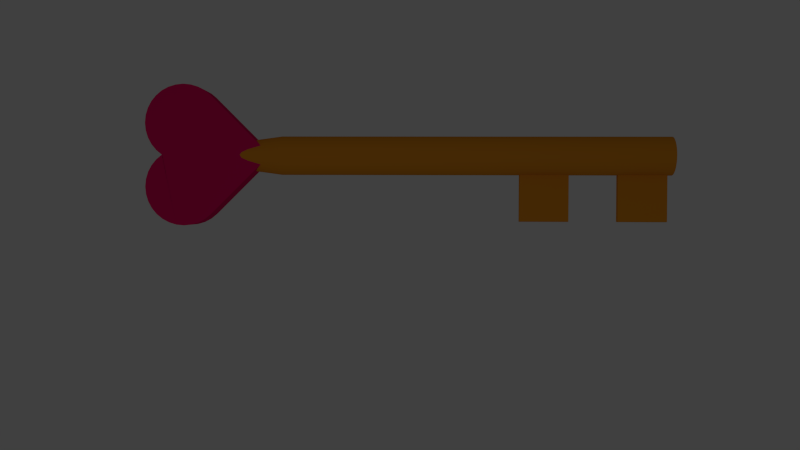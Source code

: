 # Source: HeartKey.blend  (saved by Blender 2.74.0; exported with 4.5.12 LTS)
import bpy
from mathutils import Matrix  # noqa: F401  (used for matrix-valued properties, if any)

bpy.ops.wm.read_factory_settings(use_empty=True)
scene = bpy.context.scene
scene.name = 'Scene'

# ---- collections
col_collection_1 = bpy.data.collections.new('Collection 1'); scene.collection.children.link(col_collection_1)

# ---- materials (node trees are filled in below, after node groups)
mat_material_001 = bpy.data.materials.new('Material.001')
mat_material_001.alpha_threshold = 0.0
mat_material_001.use_transparent_shadow = False
mat_material_001.diffuse_color = (0.8, 0.2937, 0.01952, 1.0)
mat_material_001.roughness = 0.5
mat_material_002 = bpy.data.materials.new('Material.002')
mat_material_002.alpha_threshold = 0.0
mat_material_002.use_transparent_shadow = False
mat_material_002.diffuse_color = (0.8, 0.003348, 0.1298, 1.0)
mat_material_002.roughness = 0.5

# ---- material node trees

# ---- world
world_world = bpy.data.worlds.new('World'); scene.world = world_world
world_world.color = (0.05088, 0.05088, 0.05088)
world_world.use_sun_shadow = False
world_world.sun_shadow_jitter_overblur = 0.0
world_world.cycles.sampling_method = 'MANUAL'
world_world.cycles.sample_map_resolution = 256

# ---- cameras
cam_camera = bpy.data.cameras.new('Camera')
cam_camera.clip_end = 100.0
cam_camera.lens = 35.0
cam_camera.sensor_width = 32.0
cam_camera.sensor_height = 18.0
cam_camera.ortho_scale = 7.314
cam_camera.dof.focus_distance = 0.0
cam_camera.dof.aperture_fstop = 128.0

# ---- lights
light_lamp = bpy.data.lights.new('Lamp', 'POINT')
light_lamp.transmission_factor = 0.0
light_lamp.cutoff_distance = 30.0
light_lamp.energy = 100.0
light_lamp.shadow_buffer_clip_start = 1.001
light_lamp.shadow_soft_size = 0.1
light_lamp.shadow_maximum_resolution = 0.006
light_lamp.use_absolute_resolution = True
light_lamp.cycles.use_multiple_importance_sampling = False

# ---- meshes
me_cylinder = bpy.data.meshes.new('Cylinder')
me_cylinder.from_pydata([(-1.43e-06, 1.0, -19.94), (0.1203, 0.6047, 3.012), (0.1951, 0.9808, -19.94), (0.2359, 0.5696, 3.012), (0.3827, 0.9239, -19.94), (0.3425, 0.5126, 3.012), (0.5556, 0.8315, -19.94), (0.436, 0.436, 3.012), (0.7071, 0.7071, -19.94), (0.5126, 0.3425, 3.012), (0.8315, 0.5556, -19.94), (0.5696, 0.2359, 3.012), (0.9239, 0.3827, -19.94), (0.6047, 0.1203, 3.012), (0.9808, 0.1951, -19.94), (0.6165, 1.63e-07, 3.012), (1.0, 7.55e-08, -19.94), (0.6047, -0.1203, 3.012), (0.9808, -0.1951, -19.94), (0.5696, -0.2359, 3.012), (0.9239, -0.3827, -19.94), (0.5126, -0.3425, 3.012), (0.8315, -0.5556, -19.94), (0.436, -0.436, 3.012), (0.7071, -0.7071, -19.94), (0.3425, -0.5126, 3.012), (0.5556, -0.8315, -19.94), (0.2359, -0.5696, 3.012), (0.3827, -0.9239, -19.94), (0.1203, -0.6047, 3.012), (0.1951, -0.9808, -19.94), (5.235e-09, -0.6165, 3.012), (-1.756e-06, -1.0, -19.94), (-0.1203, -0.6047, 3.012), (-0.1951, -0.9808, -19.94), (-0.2359, -0.5696, 3.012), (-0.3827, -0.9239, -19.94), (-0.3425, -0.5126, 3.012), (-0.5556, -0.8315, -19.94), (-0.436, -0.436, 3.012), (-0.7071, -0.7071, -19.94), (-0.5126, -0.3425, 3.012), (-0.8315, -0.5556, -19.94), (-0.5696, -0.2359, 3.012), (-0.9239, -0.3827, -19.94), (-0.6047, -0.1203, 3.012), (-0.9808, -0.1951, -19.94), (-0.6165, 7.118e-07, 3.012), (-1.0, 9.656e-07, -19.94), (-0.6047, 0.1203, 3.012), (-0.9808, 0.1951, -19.94), (-0.5696, 0.2359, 3.012), (-0.9239, 0.3827, -19.94), (-0.5126, 0.3425, 3.012), (-0.8315, 0.5556, -19.94), (-0.436, 0.436, 3.012), (-0.7071, 0.7071, -19.94), (-0.3425, 0.5126, 3.012), (-0.5556, 0.8315, -19.94), (2.061e-07, 0.6165, 3.012), (-0.3827, 0.9239, -19.94), (-0.1203, 0.6047, 3.012), (-0.1951, 0.9808, -19.94), (-0.2359, 0.5696, 3.012), (-5.471e-08, 1.0, 0.1988), (0.1951, 0.9808, 0.1988), (0.3827, 0.9239, 0.1988), (0.5556, 0.8315, 0.1988), (0.7071, 0.7071, 0.1988), (0.8315, 0.5556, 0.1988), (0.9239, 0.3827, 0.1988), (0.9808, 0.1951, 0.1988), (1.0, 7.55e-08, 0.1988), (0.9808, -0.1951, 0.1988), (0.9239, -0.3827, 0.1988), (0.8315, -0.5556, 0.1988), (0.7071, -0.7071, 0.1988), (0.5556, -0.8315, 0.1988), (0.3827, -0.9239, 0.1988), (0.1951, -0.9808, 0.1988), (-3.805e-07, -1.0, 0.1988), (-0.1951, -0.9808, 0.1988), (-0.3827, -0.9239, 0.1988), (-0.5556, -0.8315, 0.1988), (-0.7071, -0.7071, 0.1988), (-0.8315, -0.5556, 0.1988), (-0.9239, -0.3827, 0.1988), (-0.9808, -0.1951, 0.1988), (-1.0, 9.656e-07, 0.1988), (-0.9808, 0.1951, 0.1988), (-0.9239, 0.3827, 0.1988), (-0.8315, 0.5556, 0.1988), (-0.7071, 0.7071, 0.1988), (-0.5556, 0.8315, 0.1988), (-0.3827, 0.9239, 0.1988), (-0.1951, 0.9808, 0.1988), (0.1951, 0.9808, -4.573), (0.1951, 0.9808, -7.09), (0.1951, 0.9808, -9.607), (0.1951, 0.9808, -12.12), (0.1951, 0.9808, -14.64), (0.1951, 0.9808, -17.16), (0.1951, 0.9808, -19.68), (0.3827, 0.9239, -4.573), (0.3827, 0.9239, -7.09), (0.3827, 0.9239, -9.607), (0.3827, 0.9239, -12.12), (0.3827, 0.9239, -14.64), (0.3827, 0.9239, -17.16), (0.3827, 0.9239, -19.68), (0.5556, 0.8315, -4.573), (0.5556, 0.8315, -7.09), (0.5556, 0.8315, -9.607), (0.5556, 0.8315, -12.12), (0.5556, 0.8315, -14.64), (0.5556, 0.8315, -17.16), (0.5556, 0.8315, -19.68), (0.7071, 0.7071, -4.573), (0.7071, 0.7071, -7.09), (0.7071, 0.7071, -9.607), (0.7071, 0.7071, -12.12), (0.7071, 0.7071, -14.64), (0.7071, 0.7071, -17.16), (0.7071, 0.7071, -19.68), (0.8315, 0.5556, -4.573), (0.8315, 0.5556, -7.09), (0.8315, 0.5556, -9.607), (0.8315, 0.5556, -12.12), (0.8315, 0.5556, -14.64), (0.8315, 0.5556, -17.16), (0.8315, 0.5556, -19.68), (0.9239, 0.3827, -4.573), (0.9239, 0.3827, -7.09), (0.9239, 0.3827, -9.607), (0.9239, 0.3827, -12.12), (0.9239, 0.3827, -14.64), (0.9239, 0.3827, -17.16), (0.9239, 0.3827, -19.68), (0.9808, 0.1951, -4.573), (0.9808, 0.1951, -7.09), (0.9808, 0.1951, -9.607), (0.9808, 0.1951, -12.12), (0.9808, 0.1951, -14.64), (0.9808, 0.1951, -17.16), (0.9808, 0.1951, -19.68), (1.0, 7.55e-08, -4.573), (1.0, 7.55e-08, -7.09), (1.0, 7.55e-08, -9.607), (1.0, 7.55e-08, -12.12), (1.0, 7.55e-08, -14.64), (1.0, 7.55e-08, -17.16), (1.0, 7.55e-08, -19.68), (0.9808, -0.1951, -4.573), (0.9808, -0.1951, -7.09), (0.9808, -0.1951, -9.607), (0.9808, -0.1951, -12.12), (0.9808, -0.1951, -14.64), (0.9808, -0.1951, -17.16), (0.9808, -0.1951, -19.68), (0.9239, -0.3827, -4.573), (0.9239, -0.3827, -7.09), (0.9239, -0.3827, -9.607), (0.9239, -0.3827, -12.12), (0.9239, -0.3827, -14.64), (0.9239, -0.3827, -17.16), (0.9239, -0.3827, -19.68), (0.8315, -0.5556, -4.573), (0.8315, -0.5556, -7.09), (0.8315, -0.5556, -9.607), (0.8315, -0.5556, -12.12), (0.8315, -0.5556, -14.64), (0.8315, -0.5556, -17.16), (0.8315, -0.5556, -19.68), (0.7071, -0.7071, -4.573), (0.7071, -0.7071, -7.09), (0.7071, -0.7071, -9.607), (0.7071, -0.7071, -12.12), (0.7071, -0.7071, -14.64), (0.7071, -0.7071, -17.16), (0.7071, -0.7071, -19.68), (0.5556, -0.8315, -4.573), (0.5556, -0.8315, -7.09), (0.5556, -0.8315, -9.607), (0.5556, -0.8315, -12.12), (0.5556, -0.8315, -14.64), (0.5556, -0.8315, -17.16), (0.5556, -0.8315, -19.68), (0.3827, -0.9239, -4.573), (0.3827, -0.9239, -7.09), (0.3827, -0.9239, -9.607), (0.3827, -0.9239, -12.12), (0.3827, -0.9239, -14.64), (0.3827, -0.9239, -17.16), (0.3827, -0.9239, -19.68), (0.1951, -0.9808, -4.573), (0.1951, -0.9808, -7.09), (0.1951, -0.9808, -9.607), (0.1951, -0.9808, -12.12), (0.1951, -0.9808, -14.64), (0.1951, -0.9808, -17.16), (0.1951, -0.9808, -19.68), (-7.064e-07, -1.0, -4.573), (-8.783e-07, -1.0, -7.09), (-1.05e-06, -1.0, -9.607), (-1.222e-06, -1.0, -12.12), (-1.394e-06, -1.0, -14.64), (-1.566e-06, -1.0, -17.16), (-1.738e-06, -1.0, -19.68), (-0.1951, -0.9808, -4.573), (-0.1951, -0.9808, -7.09), (-0.1951, -0.9808, -9.607), (-0.1951, -0.9808, -12.12), (-0.1951, -0.9808, -14.64), (-0.1951, -0.9808, -17.16), (-0.1951, -0.9808, -19.68), (-0.3827, -0.9239, -4.573), (-0.3827, -0.9239, -7.09), (-0.3827, -0.9239, -9.607), (-0.3827, -0.9239, -12.12), (-0.3827, -0.9239, -14.64), (-0.3827, -0.9239, -17.16), (-0.3827, -0.9239, -19.68), (-0.5556, -0.8315, -4.573), (-0.5556, -0.8315, -7.09), (-0.5556, -0.8315, -9.607), (-0.5556, -0.8315, -12.12), (-0.5556, -0.8315, -14.64), (-0.5556, -0.8315, -17.16), (-0.5556, -0.8315, -19.68), (-0.7071, -0.7071, -4.573), (-0.7071, -0.7071, -7.09), (-0.7071, -0.7071, -9.607), (-0.7071, -0.7071, -12.12), (-0.7071, -0.7071, -14.64), (-0.7071, -0.7071, -17.16), (-0.7071, -0.7071, -19.68), (-0.8315, -0.5556, -4.573), (-0.8315, -0.5556, -7.09), (-0.8315, -0.5556, -9.607), (-0.8315, -0.5556, -12.12), (-0.8315, -0.5556, -14.64), (-0.8315, -0.5556, -17.16), (-0.8315, -0.5556, -19.68), (-0.9239, -0.3827, -4.573), (-0.9239, -0.3827, -7.09), (-0.9239, -0.3827, -9.607), (-0.9239, -0.3827, -12.12), (-0.9239, -0.3827, -14.64), (-0.9239, -0.3827, -17.16), (-0.9239, -0.3827, -19.68), (-0.9808, -0.1951, -4.573), (-0.9808, -0.1951, -7.09), (-0.9808, -0.1951, -9.607), (-0.9808, -0.1951, -12.12), (-0.9808, -0.1951, -14.64), (-0.9808, -0.1951, -17.16), (-0.9808, -0.1951, -19.68), (-1.0, 9.656e-07, -4.573), (-1.0, 9.656e-07, -7.09), (-1.0, 9.656e-07, -9.607), (-1.0, 9.656e-07, -12.12), (-1.0, 9.656e-07, -14.64), (-1.0, 9.656e-07, -17.16), (-1.0, 9.656e-07, -19.68), (-0.9808, 0.1951, -4.573), (-0.9808, 0.1951, -7.09), (-0.9808, 0.1951, -9.607), (-0.9808, 0.1951, -12.12), (-0.9808, 0.1951, -14.64), (-0.9808, 0.1951, -17.16), (-0.9808, 0.1951, -19.68), (-0.9239, 0.3827, -4.573), (-0.9239, 0.3827, -7.09), (-0.9239, 0.3827, -9.607), (-0.9239, 0.3827, -12.12), (-0.9239, 0.3827, -14.64), (-0.9239, 0.3827, -17.16), (-0.9239, 0.3827, -19.68), (-0.8315, 0.5556, -4.573), (-0.8315, 0.5556, -7.09), (-0.8315, 0.5556, -9.607), (-0.8315, 0.5556, -12.12), (-0.8315, 0.5556, -14.64), (-0.8315, 0.5556, -17.16), (-0.8315, 0.5556, -19.68), (-0.7071, 0.7071, -4.573), (-0.7071, 0.7071, -7.09), (-0.7071, 0.7071, -9.607), (-0.7071, 0.7071, -12.12), (-0.7071, 0.7071, -14.64), (-0.7071, 0.7071, -17.16), (-0.7071, 0.7071, -19.68), (-0.5556, 0.8315, -4.573), (-0.5556, 0.8315, -7.09), (-0.5556, 0.8315, -9.607), (-0.5556, 0.8315, -12.12), (-0.5556, 0.8315, -14.64), (-0.5556, 0.8315, -17.16), (-0.5556, 0.8315, -19.68), (-0.3827, 0.9239, -4.573), (-0.3827, 0.9239, -7.09), (-0.3827, 0.9239, -9.607), (-0.3827, 0.9239, -12.12), (-0.3827, 0.9239, -14.64), (-0.3827, 0.9239, -17.16), (-0.3827, 0.9239, -19.68), (-0.1951, 0.9808, -4.573), (-0.1951, 0.9808, -7.09), (-0.1951, 0.9808, -9.607), (-0.1951, 0.9808, -12.12), (-0.1951, 0.9808, -14.64), (-0.1951, 0.9808, -17.16), (-0.1951, 0.9808, -19.68), (-1.412e-06, 1.0, -19.68), (-1.24e-06, 1.0, -17.16), (-1.068e-06, 1.0, -14.64), (-8.962e-07, 1.0, -12.12), (-7.243e-07, 1.0, -9.607), (-5.524e-07, 1.0, -7.09), (-3.805e-07, 1.0, -4.573), (3.386, 0.1951, -12.12), (3.386, 0.1951, -14.64), (3.386, 0.1951, -17.16), (3.386, 0.1951, -19.68), (3.406, 5.523e-07, -12.12), (3.406, 5.523e-07, -14.64), (3.406, 5.523e-07, -17.16), (3.406, 5.523e-07, -19.68), (3.386, -0.1951, -12.12), (3.386, -0.1951, -14.64), (3.386, -0.1951, -17.16), (3.386, -0.1951, -19.68)], [], [(85, 84, 39, 41), (95, 94, 63, 61), (74, 73, 17, 19), (83, 82, 35, 37), (94, 93, 57, 63), (72, 71, 13, 15), (81, 80, 31, 33), (92, 91, 53, 55), (70, 69, 9, 11), (90, 89, 49, 51), (79, 78, 27, 29), (68, 67, 5, 7), (88, 87, 45, 47), (77, 76, 23, 25), (66, 65, 1, 3), (86, 85, 41, 43), (75, 74, 19, 21), (84, 83, 37, 39), (64, 95, 61, 59), (73, 72, 15, 17), (82, 81, 33, 35), (93, 92, 55, 57), (71, 70, 11, 13), (91, 90, 51, 53), (80, 79, 29, 31), (69, 68, 7, 9), (89, 88, 47, 49), (78, 77, 25, 27), (67, 66, 3, 5), (87, 86, 43, 45), (76, 75, 21, 23), (63, 57, 55, 53, 51, 49, 47, 45, 43, 41, 39, 37, 35, 33, 31, 29, 27, 25, 23, 21, 19, 17, 15, 13, 11, 9, 7, 5, 3, 1, 59, 61), (65, 64, 59, 1), (0, 2, 4, 6, 8, 10, 12, 14, 16, 18, 20, 22, 24, 26, 28, 30, 32, 34, 36, 38, 40, 42, 44, 46, 48, 50, 52, 54, 56, 58, 60, 62), (299, 94, 95, 306), (306, 95, 64, 319), (292, 93, 94, 299), (285, 92, 93, 292), (278, 91, 92, 285), (271, 90, 91, 278), (264, 89, 90, 271), (257, 88, 89, 264), (250, 87, 88, 257), (243, 86, 87, 250), (236, 85, 86, 243), (229, 84, 85, 236), (222, 83, 84, 229), (215, 82, 83, 222), (208, 81, 82, 215), (201, 80, 81, 208), (194, 79, 80, 201), (187, 78, 79, 194), (180, 77, 78, 187), (173, 76, 77, 180), (166, 75, 76, 173), (159, 74, 75, 166), (152, 73, 74, 159), (145, 72, 73, 152), (138, 71, 72, 145), (131, 70, 71, 138), (124, 69, 70, 131), (117, 68, 69, 124), (110, 67, 68, 117), (103, 66, 67, 110), (96, 65, 66, 103), (319, 64, 65, 96), (0, 313, 102, 2), (313, 314, 101, 102), (314, 315, 100, 101), (315, 316, 99, 100), (316, 317, 98, 99), (317, 318, 97, 98), (318, 319, 96, 97), (2, 102, 109, 4), (102, 101, 108, 109), (101, 100, 107, 108), (100, 99, 106, 107), (99, 98, 105, 106), (98, 97, 104, 105), (97, 96, 103, 104), (4, 109, 116, 6), (109, 108, 115, 116), (108, 107, 114, 115), (107, 106, 113, 114), (106, 105, 112, 113), (105, 104, 111, 112), (104, 103, 110, 111), (6, 116, 123, 8), (116, 115, 122, 123), (115, 114, 121, 122), (114, 113, 120, 121), (113, 112, 119, 120), (112, 111, 118, 119), (111, 110, 117, 118), (8, 123, 130, 10), (123, 122, 129, 130), (122, 121, 128, 129), (121, 120, 127, 128), (120, 119, 126, 127), (119, 118, 125, 126), (118, 117, 124, 125), (10, 130, 137, 12), (130, 129, 136, 137), (129, 128, 135, 136), (128, 127, 134, 135), (127, 126, 133, 134), (126, 125, 132, 133), (125, 124, 131, 132), (12, 137, 144, 14), (137, 136, 143, 144), (136, 135, 142, 143), (135, 134, 141, 142), (134, 133, 140, 141), (133, 132, 139, 140), (132, 131, 138, 139), (14, 144, 151, 16), (158, 151, 327, 331), (143, 142, 149, 150), (150, 157, 330, 326), (141, 140, 147, 148), (140, 139, 146, 147), (139, 138, 145, 146), (16, 151, 158, 18), (156, 149, 325, 329), (150, 149, 156, 157), (148, 155, 328, 324), (148, 147, 154, 155), (147, 146, 153, 154), (146, 145, 152, 153), (18, 158, 165, 20), (158, 157, 164, 165), (157, 156, 163, 164), (156, 155, 162, 163), (155, 154, 161, 162), (154, 153, 160, 161), (153, 152, 159, 160), (20, 165, 172, 22), (165, 164, 171, 172), (164, 163, 170, 171), (163, 162, 169, 170), (162, 161, 168, 169), (161, 160, 167, 168), (160, 159, 166, 167), (22, 172, 179, 24), (172, 171, 178, 179), (171, 170, 177, 178), (170, 169, 176, 177), (169, 168, 175, 176), (168, 167, 174, 175), (167, 166, 173, 174), (24, 179, 186, 26), (179, 178, 185, 186), (178, 177, 184, 185), (177, 176, 183, 184), (176, 175, 182, 183), (175, 174, 181, 182), (174, 173, 180, 181), (26, 186, 193, 28), (186, 185, 192, 193), (185, 184, 191, 192), (184, 183, 190, 191), (183, 182, 189, 190), (182, 181, 188, 189), (181, 180, 187, 188), (28, 193, 200, 30), (193, 192, 199, 200), (192, 191, 198, 199), (191, 190, 197, 198), (190, 189, 196, 197), (189, 188, 195, 196), (188, 187, 194, 195), (30, 200, 207, 32), (200, 199, 206, 207), (199, 198, 205, 206), (198, 197, 204, 205), (197, 196, 203, 204), (196, 195, 202, 203), (195, 194, 201, 202), (32, 207, 214, 34), (207, 206, 213, 214), (206, 205, 212, 213), (205, 204, 211, 212), (204, 203, 210, 211), (203, 202, 209, 210), (202, 201, 208, 209), (34, 214, 221, 36), (214, 213, 220, 221), (213, 212, 219, 220), (212, 211, 218, 219), (211, 210, 217, 218), (210, 209, 216, 217), (209, 208, 215, 216), (36, 221, 228, 38), (221, 220, 227, 228), (220, 219, 226, 227), (219, 218, 225, 226), (218, 217, 224, 225), (217, 216, 223, 224), (216, 215, 222, 223), (38, 228, 235, 40), (228, 227, 234, 235), (227, 226, 233, 234), (226, 225, 232, 233), (225, 224, 231, 232), (224, 223, 230, 231), (223, 222, 229, 230), (40, 235, 242, 42), (235, 234, 241, 242), (234, 233, 240, 241), (233, 232, 239, 240), (232, 231, 238, 239), (231, 230, 237, 238), (230, 229, 236, 237), (42, 242, 249, 44), (242, 241, 248, 249), (241, 240, 247, 248), (240, 239, 246, 247), (239, 238, 245, 246), (238, 237, 244, 245), (237, 236, 243, 244), (44, 249, 256, 46), (249, 248, 255, 256), (248, 247, 254, 255), (247, 246, 253, 254), (246, 245, 252, 253), (245, 244, 251, 252), (244, 243, 250, 251), (46, 256, 263, 48), (256, 255, 262, 263), (255, 254, 261, 262), (254, 253, 260, 261), (253, 252, 259, 260), (252, 251, 258, 259), (251, 250, 257, 258), (48, 263, 270, 50), (263, 262, 269, 270), (262, 261, 268, 269), (261, 260, 267, 268), (260, 259, 266, 267), (259, 258, 265, 266), (258, 257, 264, 265), (50, 270, 277, 52), (270, 269, 276, 277), (269, 268, 275, 276), (268, 267, 274, 275), (267, 266, 273, 274), (266, 265, 272, 273), (265, 264, 271, 272), (52, 277, 284, 54), (277, 276, 283, 284), (276, 275, 282, 283), (275, 274, 281, 282), (274, 273, 280, 281), (273, 272, 279, 280), (272, 271, 278, 279), (54, 284, 291, 56), (284, 283, 290, 291), (283, 282, 289, 290), (282, 281, 288, 289), (281, 280, 287, 288), (280, 279, 286, 287), (279, 278, 285, 286), (56, 291, 298, 58), (291, 290, 297, 298), (290, 289, 296, 297), (289, 288, 295, 296), (288, 287, 294, 295), (287, 286, 293, 294), (286, 285, 292, 293), (58, 298, 305, 60), (298, 297, 304, 305), (297, 296, 303, 304), (296, 295, 302, 303), (295, 294, 301, 302), (294, 293, 300, 301), (293, 292, 299, 300), (62, 312, 313, 0), (312, 311, 314, 313), (311, 310, 315, 314), (310, 309, 316, 315), (309, 308, 317, 316), (308, 307, 318, 317), (307, 306, 319, 318), (60, 305, 312, 62), (305, 304, 311, 312), (304, 303, 310, 311), (303, 302, 309, 310), (302, 301, 308, 309), (301, 300, 307, 308), (300, 299, 306, 307), (323, 322, 326, 327), (321, 320, 324, 325), (327, 326, 330, 331), (325, 324, 328, 329), (141, 148, 324, 320), (149, 142, 321, 325), (143, 150, 326, 322), (151, 144, 323, 327), (157, 158, 331, 330), (155, 156, 329, 328), (144, 143, 322, 323), (142, 141, 320, 321)])
me_cylinder.materials.append(mat_material_001)
me_cylinder.use_remesh_preserve_volume = False
me_cylinder.use_remesh_preserve_attributes = False
me_cylinder.use_mirror_vertex_groups = False
me_cylinder.update()
me_plane = bpy.data.meshes.new('Plane')
me_plane.from_pydata([(0.1046, 0.6287, 0.175), (0.02882, 0.6909, 0.175), (-0.05763, 0.7371, 0.175), (-0.1514, 0.7655, 0.175), (-0.249, 0.7751, 0.175), (-0.3465, 0.7655, 0.175), (-0.249, -0.2249, 0.175), (-0.1514, -0.2153, 0.175), (-0.05763, -0.1868, 0.175), (0.02882, -0.1406, 0.175), (0.1046, -0.07843, 0.175), (0.1668, -0.002662, 0.175), (0.213, 0.08378, 0.175), (0.2414, 0.1776, 0.175), (0.251, 0.2751, 0.175), (0.2414, 0.3727, 0.175), (0.213, 0.4665, 0.175), (0.1668, 0.5529, 0.175), (-0.4777, 1.211, 0.175), (-0.5535, 1.273, 0.175), (-0.6399, 1.319, 0.175), (-0.7337, 1.348, 0.175), (-0.8312, 1.357, 0.175), (-0.9288, 1.348, 0.175), (-1.023, 1.319, 0.175), (-1.109, 1.273, 0.175), (-1.185, 1.211, 0.175), (-1.247, 1.135, 0.175), (-1.293, 1.049, 0.175), (-1.322, 0.9549, 0.175), (-1.331, 0.8574, 0.175), (-0.3409, 0.7599, 0.175), (-0.3312, 0.8574, 0.175), (-0.3409, 0.9549, 0.175), (-0.3693, 1.049, 0.175), (-0.4155, 1.135, 0.175), (-1.331, 0.8562, 0.175), (-1.331, -0.2279, 0.175), (-0.3404, 0.7664, 0.175), (-0.2498, -0.2247, 0.175), (0.02882, 0.6909, 0.525), (0.1046, 0.6287, 0.525), (-0.05763, 0.7371, 0.525), (-0.1514, 0.7655, 0.525), (-0.249, 0.7751, 0.525), (-0.3465, 0.7655, 0.525), (-0.249, -0.2249, 0.525), (-0.1514, -0.2153, 0.525), (-0.05763, -0.1868, 0.525), (0.02882, -0.1406, 0.525), (0.1046, -0.07843, 0.525), (0.1668, -0.002662, 0.525), (0.213, 0.08378, 0.525), (0.2414, 0.1776, 0.525), (0.251, 0.2751, 0.525), (0.2414, 0.3727, 0.525), (0.213, 0.4665, 0.525), (0.1668, 0.5529, 0.525), (-0.5535, 1.273, 0.525), (-0.4777, 1.211, 0.525), (-0.6399, 1.319, 0.525), (-0.7337, 1.348, 0.525), (-0.8312, 1.357, 0.525), (-0.9288, 1.348, 0.525), (-1.023, 1.319, 0.525), (-1.109, 1.273, 0.525), (-1.185, 1.211, 0.525), (-1.247, 1.135, 0.525), (-1.293, 1.049, 0.525), (-1.322, 0.9549, 0.525), (-1.331, 0.8574, 0.525), (-0.3385, 0.7622, 0.525), (-0.3312, 0.8574, 0.525), (-0.3409, 0.9549, 0.525), (-0.3693, 1.049, 0.525), (-0.4155, 1.135, 0.525), (-0.3419, 0.7626, 0.5251), (-1.33, 0.8547, 0.5251), (-1.331, -0.2279, 0.525), (-0.2498, -0.2247, 0.525)], [(60, 19)], [(2, 1, 0, 17, 16, 15, 14, 13, 12, 11, 10, 9, 8, 7, 6, 39, 38, 5, 4, 3), (20, 19, 18, 35, 34, 33, 32, 31, 38, 36, 30, 29, 28, 27, 26, 25, 24, 23, 22, 21), (36, 38, 39, 37), (77, 78, 79, 76), (32, 33, 73, 72), (9, 10, 50, 49), (1, 2, 42, 40), (24, 25, 65, 64), (17, 0, 41, 57), (33, 34, 74, 73), (10, 11, 51, 50), (2, 3, 43, 42), (25, 26, 66, 65), (18, 19, 58, 59), (34, 35, 75, 74), (11, 12, 52, 51), (3, 4, 44, 43), (26, 27, 67, 66), (19, 20, 60, 58), (35, 18, 59, 75), (12, 13, 53, 52), (4, 5, 45, 44), (27, 28, 68, 67), (20, 21, 61, 60), (38, 36, 77, 76), (13, 14, 54, 53), (28, 29, 69, 68), (6, 7, 47, 46), (21, 22, 62, 61), (36, 37, 78, 77), (14, 15, 55, 54), (29, 30, 70, 69), (59, 19, 58, 60, 61, 62, 63, 64, 65, 66, 67, 68, 69, 70, 77, 71, 76, 72, 73, 74, 75), (7, 8, 48, 47), (22, 23, 63, 62), (37, 39, 79, 78), (15, 16, 56, 55), (31, 32, 72, 71), (8, 9, 49, 48), (0, 1, 40, 41), (23, 24, 64, 63), (39, 38, 76, 79), (16, 17, 57, 56), (40, 42, 43, 44, 45, 76, 79, 46, 47, 48, 49, 50, 51, 52, 53, 54, 55, 56, 57, 41)])
me_plane.materials.append(mat_material_002)
me_plane.use_remesh_preserve_volume = False
me_plane.use_remesh_preserve_attributes = False
me_plane.use_mirror_vertex_groups = False
me_plane.update()

# ---- objects
ob_cylinder = bpy.data.objects.new('Cylinder', me_cylinder)
ob_plane = bpy.data.objects.new('Plane', me_plane)
ob_lamp = bpy.data.objects.new('Lamp', light_lamp)
ob_camera = bpy.data.objects.new('Camera', cam_camera)

# ---- transforms, parenting, visibility, modifiers, constraints
ob_cylinder.location = (-4.412, 3.208, 1.214)
ob_cylinder.rotation_euler = (-3.142, 1.571, 0.0)
ob_cylinder.scale = (0.25, 0.25, 0.25)
ob_cylinder.lineart.crease_threshold = 0.0
ob_plane.location = (-5.696, 2.854, 0.4343)
ob_plane.rotation_euler = (1.571, 0.7854, 3.142)
ob_plane.lineart.crease_threshold = 0.0
ob_lamp.location = (-4.052, -7.617, 0.2713)
ob_lamp.rotation_euler = (0.6503, 0.05522, 1.866)
ob_lamp.lock_rotations_4d = False
ob_lamp.empty_display_type = 'ARROWS'
ob_lamp.color = (0.0, 0.0, 0.0, 0.0)
ob_lamp.lineart.crease_threshold = 0.0
ob_camera.location = (-2.569, -8.179, 0.6084)
ob_camera.rotation_euler = (1.545, -0.002674, 0.03133)
ob_camera.lock_rotations_4d = False
ob_camera.empty_display_type = 'ARROWS'
ob_camera.color = (0.0, 0.0, 0.0, 0.0)
ob_camera.display_type = 'WIRE'
ob_camera.lineart.crease_threshold = 0.0

# ---- collection membership
col_collection_1.objects.link(ob_cylinder)
col_collection_1.objects.link(ob_plane)
col_collection_1.objects.link(ob_lamp)
col_collection_1.objects.link(ob_camera)

# ---- scene / render settings (as saved in the file)
scene.camera = ob_camera
scene.frame_start = 1; scene.frame_end = 250; scene.frame_set(1)
scene.render.engine = 'BLENDER_EEVEE_NEXT'
scene.render.resolution_percentage = 50
scene.render.dither_intensity = 0.0
scene.cycles.use_denoising = False
scene.cycles.samples = 10
scene.cycles.sampling_pattern = 'TABULATED_SOBOL'
scene.cycles.light_sampling_threshold = 0.0
scene.cycles.use_adaptive_sampling = False
scene.cycles.use_light_tree = False
scene.cycles.blur_glossy = 0.0
scene.cycles.pixel_filter_type = 'GAUSSIAN'
scene.cycles.sample_clamp_indirect = 0.0
scene.view_settings.view_transform = 'Standard'
bpy.context.view_layer.update()
